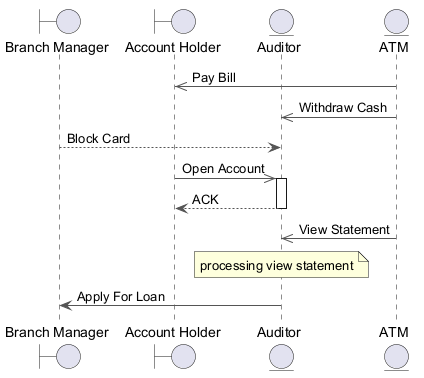

The diagram above was rendered by PlantUML. Its source (embedded in the PNG):
@startuml
skinparam backgroundColor #FFFFFF
skinparam classBackgroundColor #F1F8E9
skinparam classBorderColor #33691E
skinparam ArrowColor #555555
boundary "Branch Manager" as BM
boundary "Account Holder" as AH
entity "Auditor" as A
entity "ATM" as A2
A2 ->> AH : Pay Bill
A2 ->> A : Withdraw Cash
BM --> A : Block Card
AH ->> A : Open Account
activate A
A --> AH : ACK
deactivate A
A2 ->> A : View Statement
note over A : processing view statement
A -> BM : Apply For Loan
@enduml